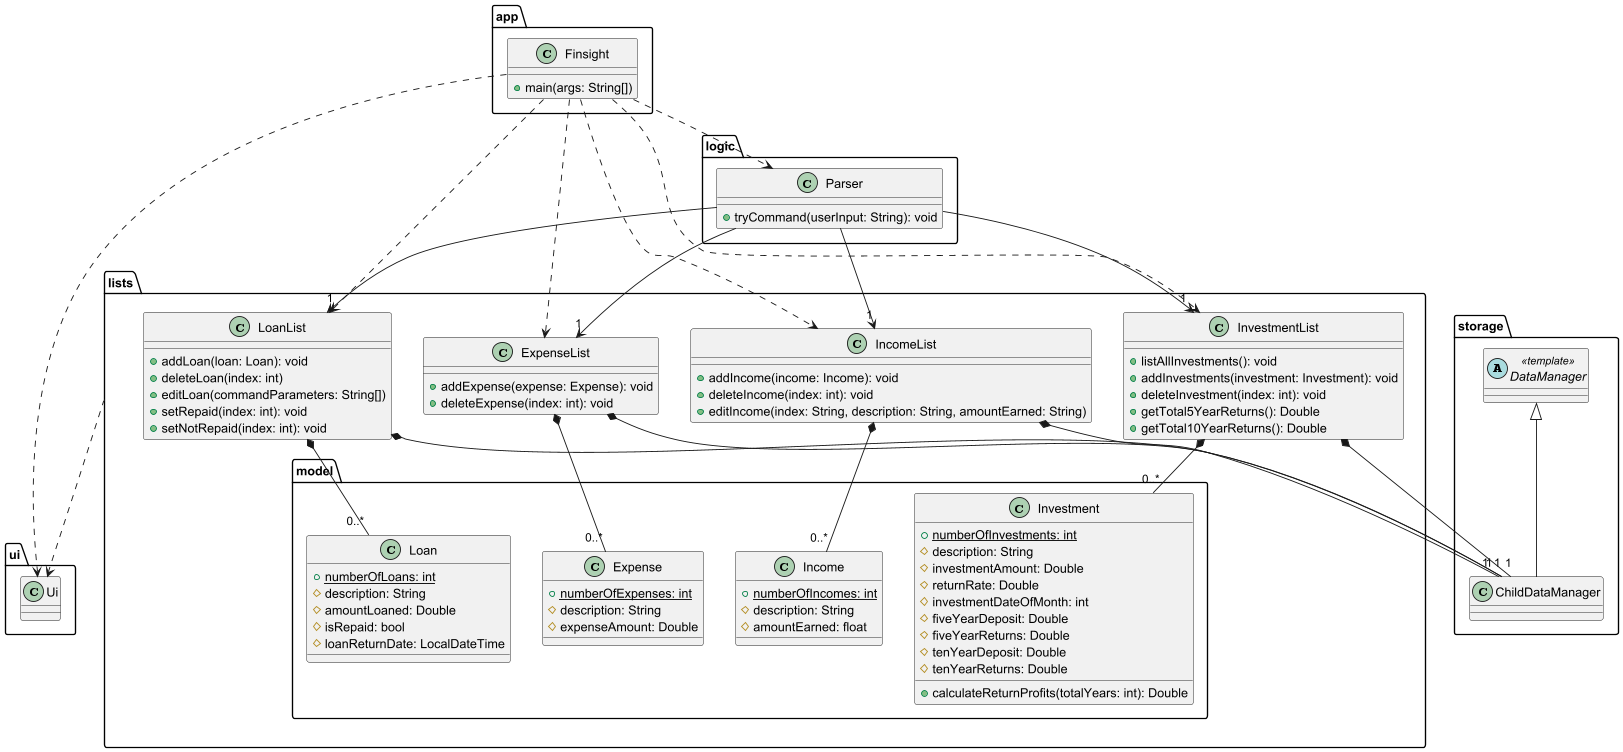

The diagram above was rendered by PlantUML. Its source (embedded in the PNG):
@startuml

package app {
    class Finsight {
        + main(args: String[])
    }
}

package ui {
    class Ui {

    }
}

package logic {
    class Parser {
        + tryCommand(userInput: String): void
    }
}

package lists {
    class LoanList {
        + addLoan(loan: Loan): void
        + deleteLoan(index: int)
        + editLoan(commandParameters: String[])
        + setRepaid(index: int): void
        + setNotRepaid(index: int): void
    }
    class ExpenseList {
        + addExpense(expense: Expense): void
        + deleteExpense(index: int): void
    }
    class IncomeList {
        + addIncome(income: Income): void
        + deleteIncome(index: int): void
        + editIncome(index: String, description: String, amountEarned: String)
    }
    class InvestmentList {
        + listAllInvestments(): void
        + addInvestments(investment: Investment): void
        + deleteInvestment(index: int): void
        + getTotal5YearReturns(): Double
        + getTotal10YearReturns(): Double
    }

    package model {
        class Expense {
            + {static} numberOfExpenses: int
            # description: String
            # expenseAmount: Double
        }
        class Loan {
            + {static} numberOfLoans: int
            # description: String
            # amountLoaned: Double
            # isRepaid: bool
            # loanReturnDate: LocalDateTime
        }
        class Income {
            + {static} numberOfIncomes: int
            # description: String
            # amountEarned: float
        }
        class Investment {
            + {static} numberOfInvestments: int
            # description: String
            # investmentAmount: Double
            # returnRate: Double
            # investmentDateOfMonth: int
            # fiveYearDeposit: Double
            # fiveYearReturns: Double
            # tenYearDeposit: Double
            # tenYearReturns: Double

            + calculateReturnProfits(totalYears: int): Double
        }
    }
}

package storage {
    abstract class DataManager <<template>>
    class ChildDataManager
}

Finsight ..> Ui
Finsight ..> Parser
Finsight ..> ExpenseList
Finsight ..> IncomeList
Finsight ..> InvestmentList
Finsight ..> LoanList

Parser --> "1" ExpenseList
Parser --> "1" IncomeList
Parser --> "1" InvestmentList
Parser --> "1" LoanList

DataManager <|-- ChildDataManager

LoanList *-- "1" ChildDataManager
ExpenseList *-- "1" ChildDataManager
IncomeList *-- "1" ChildDataManager
InvestmentList *-- "1" ChildDataManager

ExpenseList *-- "0..*" Expense
LoanList *-- "0..*" Loan
IncomeList *-- "0..*" Income
InvestmentList *-- "0..*" Investment

lists ..> Ui

@enduml